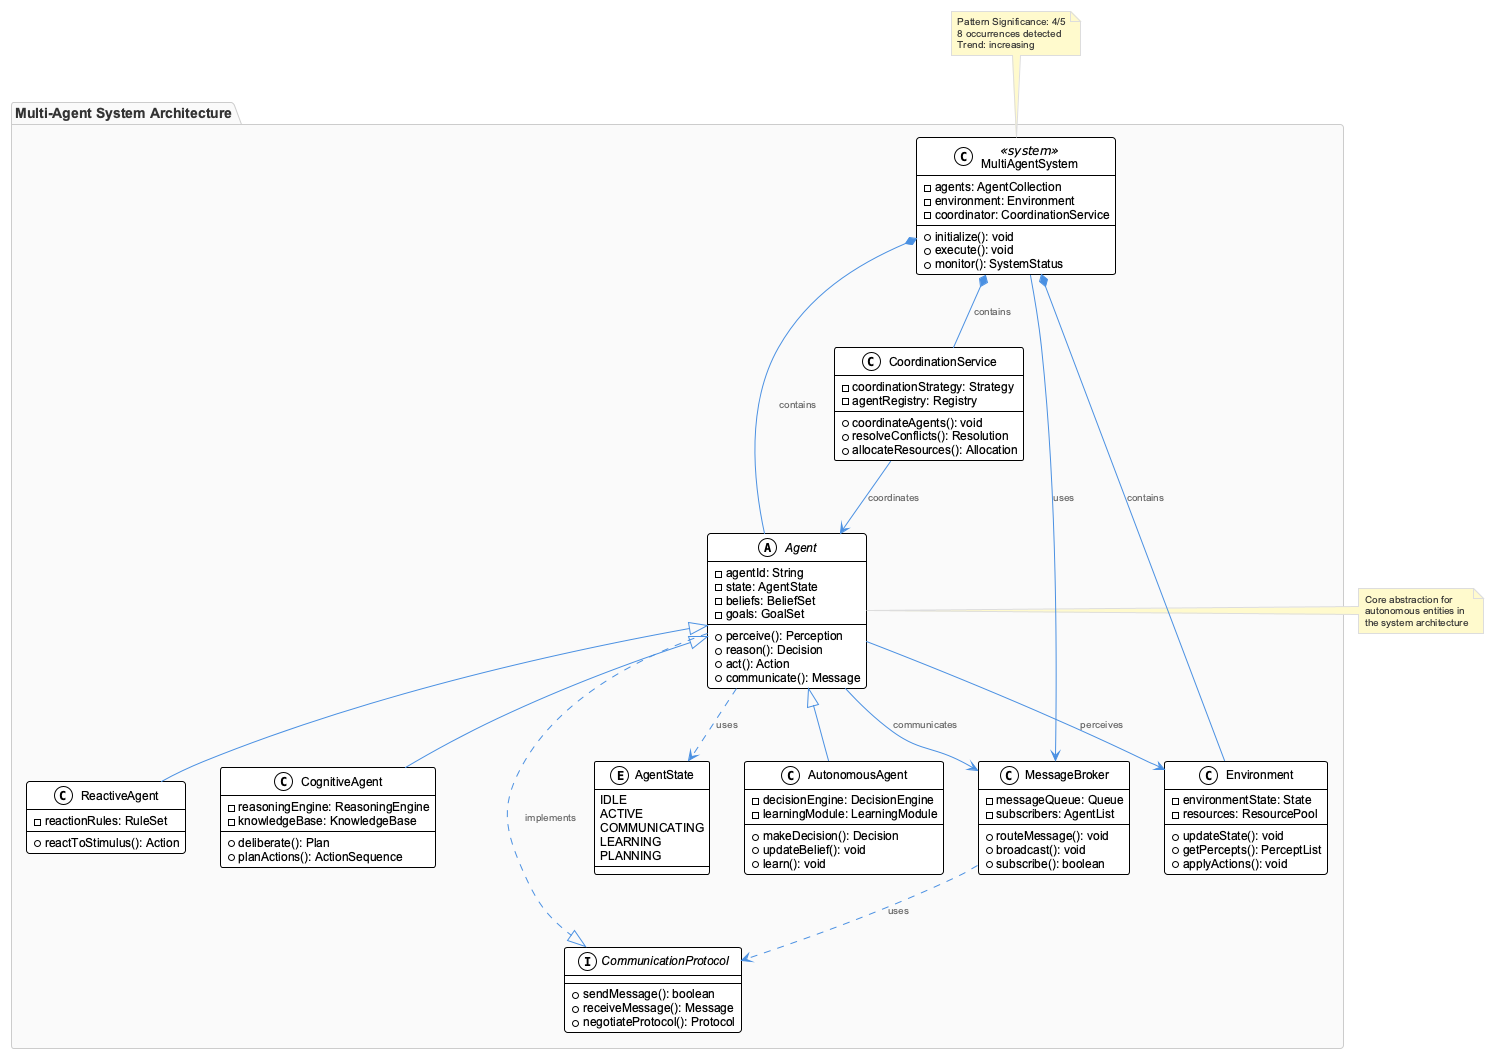

The diagram above was rendered by PlantUML. Its source (embedded in the PNG):
@startuml
!include /Users/q284340/Agentic/coding/docs/puml/_standard-style.puml

package "Multi-Agent System Architecture" {
    
    abstract class Agent {
        -agentId: String
        -state: AgentState
        -beliefs: BeliefSet
        -goals: GoalSet
        +perceive(): Perception
        +reason(): Decision
        +act(): Action
        +communicate(): Message
    }
    
    class AutonomousAgent {
        -decisionEngine: DecisionEngine
        -learningModule: LearningModule
        +makeDecision(): Decision
        +updateBelief(): void
        +learn(): void
    }
    
    class ReactiveAgent {
        -reactionRules: RuleSet
        +reactToStimulus(): Action
    }
    
    class CognitiveAgent {
        -reasoningEngine: ReasoningEngine
        -knowledgeBase: KnowledgeBase
        +deliberate(): Plan
        +planActions(): ActionSequence
    }
    
    interface CommunicationProtocol {
        +sendMessage(): boolean
        +receiveMessage(): Message
        +negotiateProtocol(): Protocol
    }
    
    class MessageBroker {
        -messageQueue: Queue
        -subscribers: AgentList
        +routeMessage(): void
        +broadcast(): void
        +subscribe(): boolean
    }
    
    class Environment {
        -environmentState: State
        -resources: ResourcePool
        +updateState(): void
        +getPercepts(): PerceptList
        +applyActions(): void
    }
    
    class CoordinationService {
        -coordinationStrategy: Strategy
        -agentRegistry: Registry
        +coordinateAgents(): void
        +resolveConflicts(): Resolution
        +allocateResources(): Allocation
    }
    
    enum AgentState {
        IDLE
        ACTIVE
        COMMUNICATING
        LEARNING
        PLANNING
    }
    
    class MultiAgentSystem <<system>> {
        -agents: AgentCollection
        -environment: Environment
        -coordinator: CoordinationService
        +initialize(): void
        +execute(): void
        +monitor(): SystemStatus
    }
}

Agent <|-- AutonomousAgent
Agent <|-- ReactiveAgent
Agent <|-- CognitiveAgent
Agent ..> AgentState : uses
Agent ..|> CommunicationProtocol : implements
Agent --> Environment : perceives
Agent --> MessageBroker : communicates

MultiAgentSystem *-- Agent : contains
MultiAgentSystem *-- Environment : contains
MultiAgentSystem *-- CoordinationService : contains
MultiAgentSystem --> MessageBroker : uses

CoordinationService --> Agent : coordinates
MessageBroker ..> CommunicationProtocol : uses

note top of MultiAgentSystem : Pattern Significance: 4/5\n8 occurrences detected\nTrend: increasing

note right of Agent : Core abstraction for\nautonomous entities in\nthe system architecture

@enduml